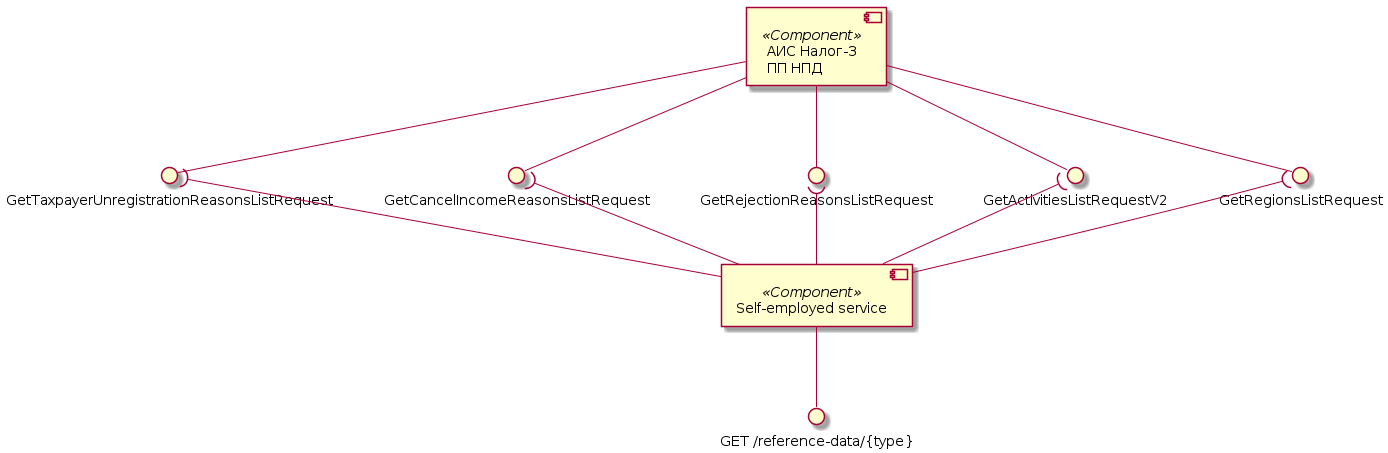

The diagram above was rendered by PlantUML. Its source (embedded in the PNG):
@startuml reference-data-components

component "АИС Налог-3\nПП НПД" as Tax3 <<Component>>

interface "GetRegionsListRequest" as GetRegionsList
interface "GetActivitiesListRequestV2" as GetActivitiesList
interface "GetRejectionReasonsListRequest" as GetRejectionReasonsList
interface "GetTaxpayerUnregistrationReasonsListRequest" as GetTaxpayerUnregistrationReasonsList
interface "GetCancelIncomeReasonsListRequest" as GetCancelIncomeReasonsList

Tax3 --() GetRegionsList
Tax3 --() GetActivitiesList
Tax3 --() GetRejectionReasonsList
Tax3 --() GetCancelIncomeReasonsList
Tax3 --() GetTaxpayerUnregistrationReasonsList

component "Self-employed service" as SelfEmplService <<Component>>
interface "GET /reference-data/{type}" as getDictionary

SelfEmplService --() getDictionary

SelfEmplService -up-( GetRegionsList
SelfEmplService -up-( GetActivitiesList
SelfEmplService -up-( GetRejectionReasonsList
SelfEmplService -up-( GetCancelIncomeReasonsList
SelfEmplService -up-( GetTaxpayerUnregistrationReasonsList

@enduml